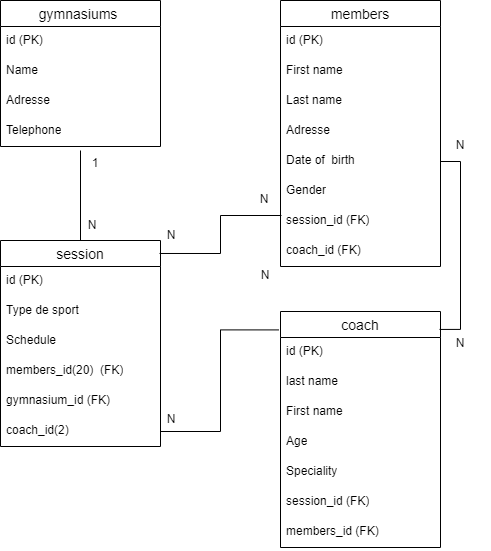

The diagram above was exported from draw.io. Its source (the exported page's mxGraphModel, read from the mxfile embedded in the PNG):
<mxGraphModel dx="880" dy="490" grid="1" gridSize="10" guides="1" tooltips="1" connect="1" arrows="1" fold="1" page="1" pageScale="1" pageWidth="850" pageHeight="1100" math="0" shadow="0" extFonts="Permanent Marker^https://fonts.googleapis.com/css?family=Permanent+Marker">
  <root>
    <mxCell id="0" />
    <mxCell id="1" parent="0" />
    <mxCell id="d4kaAvjy2uFZJH3TXlv1-3" value="gymnasiums " style="swimlane;fontStyle=0;childLayout=stackLayout;horizontal=1;startSize=26;horizontalStack=0;resizeParent=1;resizeParentMax=0;resizeLast=0;collapsible=1;marginBottom=0;align=center;fontSize=14;" parent="1" vertex="1">
      <mxGeometry x="160" y="80" width="160" height="146" as="geometry" />
    </mxCell>
    <mxCell id="d4kaAvjy2uFZJH3TXlv1-35" value="id (PK)" style="text;strokeColor=none;fillColor=none;spacingLeft=4;spacingRight=4;overflow=hidden;rotatable=0;points=[[0,0.5],[1,0.5]];portConstraint=eastwest;fontSize=12;whiteSpace=wrap;html=1;" parent="d4kaAvjy2uFZJH3TXlv1-3" vertex="1">
      <mxGeometry y="26" width="160" height="30" as="geometry" />
    </mxCell>
    <mxCell id="d4kaAvjy2uFZJH3TXlv1-4" value="Name" style="text;strokeColor=none;fillColor=none;spacingLeft=4;spacingRight=4;overflow=hidden;rotatable=0;points=[[0,0.5],[1,0.5]];portConstraint=eastwest;fontSize=12;whiteSpace=wrap;html=1;" parent="d4kaAvjy2uFZJH3TXlv1-3" vertex="1">
      <mxGeometry y="56" width="160" height="30" as="geometry" />
    </mxCell>
    <mxCell id="d4kaAvjy2uFZJH3TXlv1-5" value="Adresse" style="text;strokeColor=none;fillColor=none;spacingLeft=4;spacingRight=4;overflow=hidden;rotatable=0;points=[[0,0.5],[1,0.5]];portConstraint=eastwest;fontSize=12;whiteSpace=wrap;html=1;" parent="d4kaAvjy2uFZJH3TXlv1-3" vertex="1">
      <mxGeometry y="86" width="160" height="30" as="geometry" />
    </mxCell>
    <mxCell id="d4kaAvjy2uFZJH3TXlv1-6" value="Telephone" style="text;strokeColor=none;fillColor=none;spacingLeft=4;spacingRight=4;overflow=hidden;rotatable=0;points=[[0,0.5],[1,0.5]];portConstraint=eastwest;fontSize=12;whiteSpace=wrap;html=1;" parent="d4kaAvjy2uFZJH3TXlv1-3" vertex="1">
      <mxGeometry y="116" width="160" height="30" as="geometry" />
    </mxCell>
    <mxCell id="d4kaAvjy2uFZJH3TXlv1-7" value="members" style="swimlane;fontStyle=0;childLayout=stackLayout;horizontal=1;startSize=26;horizontalStack=0;resizeParent=1;resizeParentMax=0;resizeLast=0;collapsible=1;marginBottom=0;align=center;fontSize=14;" parent="1" vertex="1">
      <mxGeometry x="440" y="80" width="160" height="266" as="geometry">
        <mxRectangle x="440" y="80" width="100" height="30" as="alternateBounds" />
      </mxGeometry>
    </mxCell>
    <mxCell id="d4kaAvjy2uFZJH3TXlv1-8" value="id (PK)" style="text;strokeColor=none;fillColor=none;spacingLeft=4;spacingRight=4;overflow=hidden;rotatable=0;points=[[0,0.5],[1,0.5]];portConstraint=eastwest;fontSize=12;whiteSpace=wrap;html=1;" parent="d4kaAvjy2uFZJH3TXlv1-7" vertex="1">
      <mxGeometry y="26" width="160" height="30" as="geometry" />
    </mxCell>
    <mxCell id="d4kaAvjy2uFZJH3TXlv1-9" value="First name" style="text;strokeColor=none;fillColor=none;spacingLeft=4;spacingRight=4;overflow=hidden;rotatable=0;points=[[0,0.5],[1,0.5]];portConstraint=eastwest;fontSize=12;whiteSpace=wrap;html=1;" parent="d4kaAvjy2uFZJH3TXlv1-7" vertex="1">
      <mxGeometry y="56" width="160" height="30" as="geometry" />
    </mxCell>
    <mxCell id="d4kaAvjy2uFZJH3TXlv1-10" value="Last name" style="text;strokeColor=none;fillColor=none;spacingLeft=4;spacingRight=4;overflow=hidden;rotatable=0;points=[[0,0.5],[1,0.5]];portConstraint=eastwest;fontSize=12;whiteSpace=wrap;html=1;" parent="d4kaAvjy2uFZJH3TXlv1-7" vertex="1">
      <mxGeometry y="86" width="160" height="30" as="geometry" />
    </mxCell>
    <mxCell id="d4kaAvjy2uFZJH3TXlv1-14" value="Adresse" style="text;strokeColor=none;fillColor=none;spacingLeft=4;spacingRight=4;overflow=hidden;rotatable=0;points=[[0,0.5],[1,0.5]];portConstraint=eastwest;fontSize=12;whiteSpace=wrap;html=1;" parent="d4kaAvjy2uFZJH3TXlv1-7" vertex="1">
      <mxGeometry y="116" width="160" height="30" as="geometry" />
    </mxCell>
    <mxCell id="d4kaAvjy2uFZJH3TXlv1-15" value="Date of&amp;nbsp; birth" style="text;strokeColor=none;fillColor=none;spacingLeft=4;spacingRight=4;overflow=hidden;rotatable=0;points=[[0,0.5],[1,0.5]];portConstraint=eastwest;fontSize=12;whiteSpace=wrap;html=1;" parent="d4kaAvjy2uFZJH3TXlv1-7" vertex="1">
      <mxGeometry y="146" width="160" height="30" as="geometry" />
    </mxCell>
    <mxCell id="d4kaAvjy2uFZJH3TXlv1-16" value="Gender" style="text;strokeColor=none;fillColor=none;spacingLeft=4;spacingRight=4;overflow=hidden;rotatable=0;points=[[0,0.5],[1,0.5]];portConstraint=eastwest;fontSize=12;whiteSpace=wrap;html=1;" parent="d4kaAvjy2uFZJH3TXlv1-7" vertex="1">
      <mxGeometry y="176" width="160" height="30" as="geometry" />
    </mxCell>
    <mxCell id="d4kaAvjy2uFZJH3TXlv1-39" value="session_id (FK)" style="text;strokeColor=none;fillColor=none;spacingLeft=4;spacingRight=4;overflow=hidden;rotatable=0;points=[[0,0.5],[1,0.5]];portConstraint=eastwest;fontSize=12;whiteSpace=wrap;html=1;" parent="d4kaAvjy2uFZJH3TXlv1-7" vertex="1">
      <mxGeometry y="206" width="160" height="30" as="geometry" />
    </mxCell>
    <mxCell id="d4kaAvjy2uFZJH3TXlv1-51" value="coach_id (FK)" style="text;strokeColor=none;fillColor=none;spacingLeft=4;spacingRight=4;overflow=hidden;rotatable=0;points=[[0,0.5],[1,0.5]];portConstraint=eastwest;fontSize=12;whiteSpace=wrap;html=1;" parent="d4kaAvjy2uFZJH3TXlv1-7" vertex="1">
      <mxGeometry y="236" width="160" height="30" as="geometry" />
    </mxCell>
    <mxCell id="d4kaAvjy2uFZJH3TXlv1-17" value="session" style="swimlane;fontStyle=0;childLayout=stackLayout;horizontal=1;startSize=26;horizontalStack=0;resizeParent=1;resizeParentMax=0;resizeLast=0;collapsible=1;marginBottom=0;align=center;fontSize=14;" parent="1" vertex="1">
      <mxGeometry x="160" y="320" width="160" height="206" as="geometry">
        <mxRectangle x="440" y="80" width="100" height="30" as="alternateBounds" />
      </mxGeometry>
    </mxCell>
    <mxCell id="d4kaAvjy2uFZJH3TXlv1-37" value="id (PK)" style="text;strokeColor=none;fillColor=none;spacingLeft=4;spacingRight=4;overflow=hidden;rotatable=0;points=[[0,0.5],[1,0.5]];portConstraint=eastwest;fontSize=12;whiteSpace=wrap;html=1;" parent="d4kaAvjy2uFZJH3TXlv1-17" vertex="1">
      <mxGeometry y="26" width="160" height="30" as="geometry" />
    </mxCell>
    <mxCell id="d4kaAvjy2uFZJH3TXlv1-18" value="Type de sport" style="text;strokeColor=none;fillColor=none;spacingLeft=4;spacingRight=4;overflow=hidden;rotatable=0;points=[[0,0.5],[1,0.5]];portConstraint=eastwest;fontSize=12;whiteSpace=wrap;html=1;" parent="d4kaAvjy2uFZJH3TXlv1-17" vertex="1">
      <mxGeometry y="56" width="160" height="30" as="geometry" />
    </mxCell>
    <mxCell id="d4kaAvjy2uFZJH3TXlv1-19" value="Schedule" style="text;strokeColor=none;fillColor=none;spacingLeft=4;spacingRight=4;overflow=hidden;rotatable=0;points=[[0,0.5],[1,0.5]];portConstraint=eastwest;fontSize=12;whiteSpace=wrap;html=1;" parent="d4kaAvjy2uFZJH3TXlv1-17" vertex="1">
      <mxGeometry y="86" width="160" height="30" as="geometry" />
    </mxCell>
    <mxCell id="d4kaAvjy2uFZJH3TXlv1-20" value="members_id(20)&amp;nbsp; (FK)" style="text;strokeColor=none;fillColor=none;spacingLeft=4;spacingRight=4;overflow=hidden;rotatable=0;points=[[0,0.5],[1,0.5]];portConstraint=eastwest;fontSize=12;whiteSpace=wrap;html=1;" parent="d4kaAvjy2uFZJH3TXlv1-17" vertex="1">
      <mxGeometry y="116" width="160" height="30" as="geometry" />
    </mxCell>
    <mxCell id="d4kaAvjy2uFZJH3TXlv1-38" value="gymnasium_id (FK)" style="text;strokeColor=none;fillColor=none;spacingLeft=4;spacingRight=4;overflow=hidden;rotatable=0;points=[[0,0.5],[1,0.5]];portConstraint=eastwest;fontSize=12;whiteSpace=wrap;html=1;" parent="d4kaAvjy2uFZJH3TXlv1-17" vertex="1">
      <mxGeometry y="146" width="160" height="30" as="geometry" />
    </mxCell>
    <mxCell id="d4kaAvjy2uFZJH3TXlv1-41" value="coach_id(2)" style="text;strokeColor=none;fillColor=none;spacingLeft=4;spacingRight=4;overflow=hidden;rotatable=0;points=[[0,0.5],[1,0.5]];portConstraint=eastwest;fontSize=12;whiteSpace=wrap;html=1;" parent="d4kaAvjy2uFZJH3TXlv1-17" vertex="1">
      <mxGeometry y="176" width="160" height="30" as="geometry" />
    </mxCell>
    <mxCell id="d4kaAvjy2uFZJH3TXlv1-24" value="coach" style="swimlane;fontStyle=0;childLayout=stackLayout;horizontal=1;startSize=26;horizontalStack=0;resizeParent=1;resizeParentMax=0;resizeLast=0;collapsible=1;marginBottom=0;align=center;fontSize=14;" parent="1" vertex="1">
      <mxGeometry x="440" y="391" width="160" height="236" as="geometry">
        <mxRectangle x="440" y="80" width="100" height="30" as="alternateBounds" />
      </mxGeometry>
    </mxCell>
    <mxCell id="d4kaAvjy2uFZJH3TXlv1-36" value="id (PK)" style="text;strokeColor=none;fillColor=none;spacingLeft=4;spacingRight=4;overflow=hidden;rotatable=0;points=[[0,0.5],[1,0.5]];portConstraint=eastwest;fontSize=12;whiteSpace=wrap;html=1;" parent="d4kaAvjy2uFZJH3TXlv1-24" vertex="1">
      <mxGeometry y="26" width="160" height="30" as="geometry" />
    </mxCell>
    <mxCell id="d4kaAvjy2uFZJH3TXlv1-25" value="last name" style="text;strokeColor=none;fillColor=none;spacingLeft=4;spacingRight=4;overflow=hidden;rotatable=0;points=[[0,0.5],[1,0.5]];portConstraint=eastwest;fontSize=12;whiteSpace=wrap;html=1;" parent="d4kaAvjy2uFZJH3TXlv1-24" vertex="1">
      <mxGeometry y="56" width="160" height="30" as="geometry" />
    </mxCell>
    <mxCell id="d4kaAvjy2uFZJH3TXlv1-26" value="First name" style="text;strokeColor=none;fillColor=none;spacingLeft=4;spacingRight=4;overflow=hidden;rotatable=0;points=[[0,0.5],[1,0.5]];portConstraint=eastwest;fontSize=12;whiteSpace=wrap;html=1;" parent="d4kaAvjy2uFZJH3TXlv1-24" vertex="1">
      <mxGeometry y="86" width="160" height="30" as="geometry" />
    </mxCell>
    <mxCell id="d4kaAvjy2uFZJH3TXlv1-27" value="Age" style="text;strokeColor=none;fillColor=none;spacingLeft=4;spacingRight=4;overflow=hidden;rotatable=0;points=[[0,0.5],[1,0.5]];portConstraint=eastwest;fontSize=12;whiteSpace=wrap;html=1;" parent="d4kaAvjy2uFZJH3TXlv1-24" vertex="1">
      <mxGeometry y="116" width="160" height="30" as="geometry" />
    </mxCell>
    <mxCell id="d4kaAvjy2uFZJH3TXlv1-29" value="Speciality" style="text;strokeColor=none;fillColor=none;spacingLeft=4;spacingRight=4;overflow=hidden;rotatable=0;points=[[0,0.5],[1,0.5]];portConstraint=eastwest;fontSize=12;whiteSpace=wrap;html=1;" parent="d4kaAvjy2uFZJH3TXlv1-24" vertex="1">
      <mxGeometry y="146" width="160" height="30" as="geometry" />
    </mxCell>
    <mxCell id="d4kaAvjy2uFZJH3TXlv1-40" value="session_id (FK)" style="text;strokeColor=none;fillColor=none;spacingLeft=4;spacingRight=4;overflow=hidden;rotatable=0;points=[[0,0.5],[1,0.5]];portConstraint=eastwest;fontSize=12;whiteSpace=wrap;html=1;" parent="d4kaAvjy2uFZJH3TXlv1-24" vertex="1">
      <mxGeometry y="176" width="160" height="30" as="geometry" />
    </mxCell>
    <mxCell id="d4kaAvjy2uFZJH3TXlv1-52" value="members_id (FK)" style="text;strokeColor=none;fillColor=none;spacingLeft=4;spacingRight=4;overflow=hidden;rotatable=0;points=[[0,0.5],[1,0.5]];portConstraint=eastwest;fontSize=12;whiteSpace=wrap;html=1;" parent="d4kaAvjy2uFZJH3TXlv1-24" vertex="1">
      <mxGeometry y="206" width="160" height="30" as="geometry" />
    </mxCell>
    <mxCell id="d4kaAvjy2uFZJH3TXlv1-32" style="edgeStyle=orthogonalEdgeStyle;rounded=0;orthogonalLoop=1;jettySize=auto;html=1;endArrow=none;endFill=0;" parent="1" target="d4kaAvjy2uFZJH3TXlv1-17" edge="1">
      <mxGeometry relative="1" as="geometry">
        <mxPoint x="240" y="230" as="sourcePoint" />
        <Array as="points">
          <mxPoint x="240" y="230" />
          <mxPoint x="240" y="230" />
        </Array>
      </mxGeometry>
    </mxCell>
    <mxCell id="d4kaAvjy2uFZJH3TXlv1-33" style="edgeStyle=orthogonalEdgeStyle;rounded=0;orthogonalLoop=1;jettySize=auto;html=1;entryX=0.006;entryY=0.3;entryDx=0;entryDy=0;entryPerimeter=0;endArrow=none;endFill=0;exitX=0.994;exitY=0.063;exitDx=0;exitDy=0;exitPerimeter=0;" parent="1" source="d4kaAvjy2uFZJH3TXlv1-17" target="d4kaAvjy2uFZJH3TXlv1-39" edge="1">
      <mxGeometry relative="1" as="geometry">
        <mxPoint x="300" y="320" as="sourcePoint" />
      </mxGeometry>
    </mxCell>
    <mxCell id="d4kaAvjy2uFZJH3TXlv1-34" style="edgeStyle=orthogonalEdgeStyle;rounded=0;orthogonalLoop=1;jettySize=auto;html=1;exitX=1;exitY=0.5;exitDx=0;exitDy=0;entryX=-0.012;entryY=0.078;entryDx=0;entryDy=0;endArrow=none;endFill=0;entryPerimeter=0;" parent="1" source="d4kaAvjy2uFZJH3TXlv1-41" target="d4kaAvjy2uFZJH3TXlv1-24" edge="1">
      <mxGeometry relative="1" as="geometry" />
    </mxCell>
    <mxCell id="d4kaAvjy2uFZJH3TXlv1-42" value="N" style="text;strokeColor=none;align=center;fillColor=none;html=1;verticalAlign=middle;whiteSpace=wrap;rounded=0;" parent="1" vertex="1">
      <mxGeometry x="395" y="340" width="60" height="30" as="geometry" />
    </mxCell>
    <mxCell id="d4kaAvjy2uFZJH3TXlv1-43" value="N" style="text;strokeColor=none;align=center;fillColor=none;html=1;verticalAlign=middle;whiteSpace=wrap;rounded=0;" parent="1" vertex="1">
      <mxGeometry x="301" y="484" width="60" height="30" as="geometry" />
    </mxCell>
    <mxCell id="d4kaAvjy2uFZJH3TXlv1-44" value="N" style="text;strokeColor=none;align=center;fillColor=none;html=1;verticalAlign=middle;whiteSpace=wrap;rounded=0;" parent="1" vertex="1">
      <mxGeometry x="394" y="264" width="60" height="30" as="geometry" />
    </mxCell>
    <mxCell id="d4kaAvjy2uFZJH3TXlv1-45" value="N" style="text;strokeColor=none;align=center;fillColor=none;html=1;verticalAlign=middle;whiteSpace=wrap;rounded=0;" parent="1" vertex="1">
      <mxGeometry x="301" y="300" width="60" height="30" as="geometry" />
    </mxCell>
    <mxCell id="d4kaAvjy2uFZJH3TXlv1-46" style="edgeStyle=orthogonalEdgeStyle;rounded=0;orthogonalLoop=1;jettySize=auto;html=1;exitX=1;exitY=0.5;exitDx=0;exitDy=0;endArrow=none;endFill=0;entryX=0.994;entryY=0.076;entryDx=0;entryDy=0;entryPerimeter=0;" parent="1" source="d4kaAvjy2uFZJH3TXlv1-15" target="d4kaAvjy2uFZJH3TXlv1-24" edge="1">
      <mxGeometry relative="1" as="geometry">
        <mxPoint x="620" y="622" as="targetPoint" />
      </mxGeometry>
    </mxCell>
    <mxCell id="d4kaAvjy2uFZJH3TXlv1-47" value="N" style="text;strokeColor=none;align=center;fillColor=none;html=1;verticalAlign=middle;whiteSpace=wrap;rounded=0;" parent="1" vertex="1">
      <mxGeometry x="222" y="290" width="60" height="30" as="geometry" />
    </mxCell>
    <mxCell id="d4kaAvjy2uFZJH3TXlv1-48" value="1" style="text;strokeColor=none;align=center;fillColor=none;html=1;verticalAlign=middle;whiteSpace=wrap;rounded=0;" parent="1" vertex="1">
      <mxGeometry x="225" y="228" width="60" height="30" as="geometry" />
    </mxCell>
    <mxCell id="d4kaAvjy2uFZJH3TXlv1-49" value="N" style="text;strokeColor=none;align=center;fillColor=none;html=1;verticalAlign=middle;whiteSpace=wrap;rounded=0;" parent="1" vertex="1">
      <mxGeometry x="590" y="210" width="60" height="30" as="geometry" />
    </mxCell>
    <mxCell id="d4kaAvjy2uFZJH3TXlv1-50" value="N" style="text;strokeColor=none;align=center;fillColor=none;html=1;verticalAlign=middle;whiteSpace=wrap;rounded=0;" parent="1" vertex="1">
      <mxGeometry x="590" y="408" width="60" height="30" as="geometry" />
    </mxCell>
  </root>
</mxGraphModel>